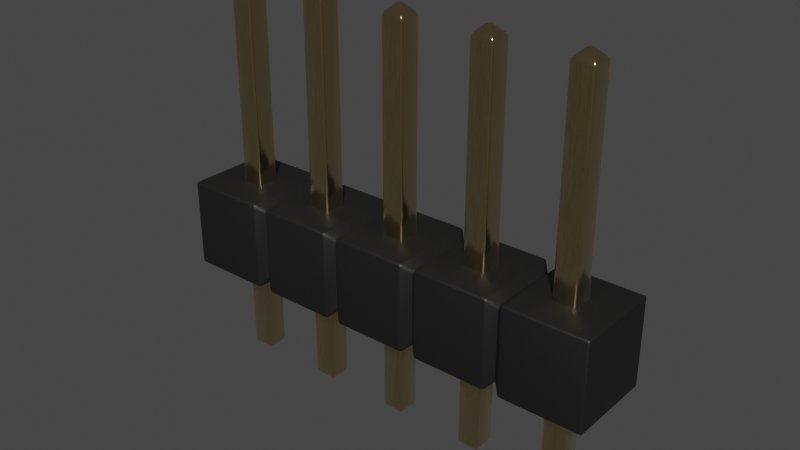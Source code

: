 # Source: PinHeader_1x5_P2.54mm_Drill1.1mm.blend  (saved by Blender 4.1.23; exported with 4.5.12 LTS)
import bpy
from mathutils import Matrix  # noqa: F401  (used for matrix-valued properties, if any)

bpy.ops.wm.read_factory_settings(use_empty=True)
scene = bpy.context.scene
scene.name = 'Scene'

# ---- collections
col_collection = bpy.data.collections.new('Collection'); scene.collection.children.link(col_collection)

# ---- materials (node trees are filled in below, after node groups)
mat_plastic_matte_black = bpy.data.materials.new('plastic_matte_black')
mat_plastic_matte_black.use_transparent_shadow = False
mat_plastic_matte_black.preview_render_type = 'CUBE'
mat_metal_goldpins_1 = bpy.data.materials.new('metal_goldpins_1')
mat_metal_goldpins_1.alpha_threshold = 0.0
mat_metal_goldpins_1.use_transparent_shadow = False
mat_metal_goldpins_1.preview_render_type = 'CUBE'
mat_metal_goldpins_1.diffuse_color = (0.5, 0.4018, 0.08046, 1.0)
mat_metal_goldpins_1.specular_color = (0.01, 0.05, 0.01)
mat_metal_goldpins_1.roughness = 0.5

# ---- node groups
ng_auto_smooth = bpy.data.node_groups.new('Auto Smooth', 'GeometryNodeTree')
_s = ng_auto_smooth.interface.new_socket(name='Geometry', in_out='OUTPUT', socket_type='NodeSocketGeometry')
_s = ng_auto_smooth.interface.new_socket(name='Geometry', in_out='INPUT', socket_type='NodeSocketGeometry')
_s = ng_auto_smooth.interface.new_socket(name='Angle', in_out='INPUT', socket_type='NodeSocketFloat')
_s.subtype = 'ANGLE'
_s.min_value = 0.0
_s.max_value = 3.142
ng_auto_smooth.is_modifier = True
_N = ng_auto_smooth.nodes; _L = ng_auto_smooth.links
n0 = _N.new('NodeGroupOutput'); n0.name = 'Group Output'; n0.location = (480, -100)
n1 = _N.new('NodeGroupInput'); n1.name = 'Group Input'; n1.location = (-420, -300)
n2 = _N.new('NodeGroupInput'); n2.name = 'Group Input.001'; n2.location = (-60, -100)
n3 = _N.new('GeometryNodeSetShadeSmooth'); n3.name = 'Set Shade Smooth'; n3.location = (120, -100)
n3.domain = 'EDGE'
n4 = _N.new('GeometryNodeSetShadeSmooth'); n4.name = 'Set Shade Smooth.001'; n4.location = (300, -100)
n5 = _N.new('GeometryNodeInputMeshEdgeAngle'); n5.name = 'Edge Angle'; n5.location = (-420, -220)
n6 = _N.new('GeometryNodeInputEdgeSmooth'); n6.name = 'Is Edge Smooth'; n6.location = (-60, -160)
n7 = _N.new('GeometryNodeInputShadeSmooth'); n7.name = 'Is Face Smooth'; n7.location = (-240, -340)
n8 = _N.new('FunctionNodeBooleanMath'); n8.name = 'Boolean Math'; n8.location = (-60, -220)
n9 = _N.new('FunctionNodeCompare'); n9.name = 'Compare'; n9.location = (-240, -180)
n9.operation = 'LESS_EQUAL'
_L.new(n5.outputs[0], n9.inputs[0])
_L.new(n4.outputs[0], n0.inputs[0])
_L.new(n1.outputs[1], n9.inputs[1])
_L.new(n9.outputs[0], n8.inputs[0])
_L.new(n7.outputs[0], n8.inputs[1])
_L.new(n2.outputs[0], n3.inputs[0])
_L.new(n6.outputs[0], n3.inputs[1])
_L.new(n3.outputs[0], n4.inputs[0])
_L.new(n8.outputs[0], n3.inputs[2])
n0.is_active_output = True

# ---- material node trees
mat_plastic_matte_black.use_nodes = True; mat_plastic_matte_black.node_tree.nodes.clear()
_N = mat_plastic_matte_black.node_tree.nodes; _L = mat_plastic_matte_black.node_tree.links
n0 = _N.new('ShaderNodeOutputMaterial'); n0.name = 'Material Output'; n0.location = (463, 300)
n1 = _N.new('ShaderNodeBsdfPrincipled'); n1.name = 'Principled BSDF'; n1.location = (173, 300)
n1.distribution = 'GGX'
n1.subsurface_method = 'BURLEY'
n1.inputs[1].default_value = 0.06818
n1.inputs[2].default_value = 0.5182
n1.inputs[3].default_value = 1.45
n1.inputs[13].default_value = 0.6432
n1.inputs[20].default_value = 0.1027
n1.inputs[27].default_value = (0.0, 0.0, 0.0, 1.0)
n1.inputs[28].default_value = 1.0
n2 = _N.new('ShaderNodeTexCoord'); n2.name = 'Texture Coordinate'; n2.location = (-1001, 105)
n3 = _N.new('ShaderNodeBump'); n3.name = 'Bump'; n3.location = (-135, -86)
n3.inputs[0].default_value = 0.1
n3.inputs[1].default_value = 0.4
n3.inputs[2].default_value = 1.0
n4 = _N.new('ShaderNodeMapping'); n4.name = 'Mapping'; n4.location = (-755, 143)
n4.inputs[3].default_value = (2.0, 2.0, 2.0)
n5 = _N.new('ShaderNodeValToRGB'); n5.name = 'ColorRamp'; n5.location = (-147, 213)
while len(n5.color_ramp.elements) > 1: n5.color_ramp.elements.remove(n5.color_ramp.elements[-1])
n5.color_ramp.elements[0].position = 0.0; n5.color_ramp.elements[0].color = (0.005014, 0.005014, 0.005014, 1.0)
_e = n5.color_ramp.elements.new(0.9955); _e.color = (0.01269, 0.01269, 0.01269, 1.0)
n6 = _N.new('ShaderNodeTexNoise'); n6.name = 'Noise Texture'; n6.location = (-455, 203)
n6.inputs[2].default_value = 200.0
n6.inputs[3].default_value = 5.6
n6.inputs[4].default_value = 0.5208
_L.new(n1.outputs[0], n0.inputs[0])
_L.new(n6.outputs[0], n5.inputs[0])
_L.new(n5.outputs[0], n1.inputs[0])
_L.new(n2.outputs[2], n4.inputs[0])
_L.new(n4.outputs[0], n6.inputs[0])
_L.new(n6.outputs[0], n3.inputs[3])
_L.new(n3.outputs[0], n1.inputs[5])
n0.is_active_output = True
mat_metal_goldpins_1.use_nodes = True; mat_metal_goldpins_1.node_tree.nodes.clear()
_N = mat_metal_goldpins_1.node_tree.nodes; _L = mat_metal_goldpins_1.node_tree.links
n0 = _N.new('ShaderNodeOutputMaterial'); n0.name = 'Material Output'; n0.location = (398, 300)
n1 = _N.new('ShaderNodeBsdfPrincipled'); n1.name = 'Principled BSDF'; n1.location = (108, 300)
n1.distribution = 'GGX'
n1.subsurface_method = 'BURLEY'
n1.inputs[1].default_value = 1.0
n1.inputs[2].default_value = 0.1841
n1.inputs[3].default_value = 1.45
n1.inputs[8].default_value = 1.0
n1.inputs[10].default_value = 0.02727
n1.inputs[13].default_value = 0.475
n1.inputs[20].default_value = 0.2891
n1.inputs[24].default_value = 0.03545
n1.inputs[27].default_value = (0.0, 0.0, 0.0, 1.0)
n1.inputs[28].default_value = 1.0
n2 = _N.new('ShaderNodeMapping'); n2.name = 'Mapping'; n2.location = (-783, 233)
n2.vector_type = 'VECTOR'
n2.inputs[3].default_value = (29.8, 40.0, 1.0)
n3 = _N.new('ShaderNodeTexCoord'); n3.name = 'Texture Coordinate'; n3.location = (-1071, 295)
n4 = _N.new('ShaderNodeTexNoise'); n4.name = 'Noise Texture'; n4.location = (-553, 188)
n4.inputs[3].default_value = 13.2
n4.inputs[4].default_value = 0.8833
n4.inputs[8].default_value = 4.0
n5 = _N.new('ShaderNodeValToRGB'); n5.name = 'ColorRamp'; n5.location = (-286, 264)
while len(n5.color_ramp.elements) > 1: n5.color_ramp.elements.remove(n5.color_ramp.elements[-1])
n5.color_ramp.elements[0].position = 0.3295; n5.color_ramp.elements[0].color = (0.9756, 0.7616, 0.4151, 1.0)
_e = n5.color_ramp.elements.new(0.8); _e.color = (0.2997, 0.2211, 0.05513, 1.0)
n6 = _N.new('ShaderNodeMix'); n6.name = 'Mix'; n6.location = (-62, 180)
n6.data_type = 'RGBA'
n6.inputs[0].default_value = 0.02727
n6.inputs[7].default_value = (0.5518, 0.2626, 0.03915, 1.0)
_L.new(n1.outputs[0], n0.inputs[0])
_L.new(n2.outputs[0], n4.inputs[0])
_L.new(n3.outputs[0], n2.inputs[0])
_L.new(n4.outputs[0], n5.inputs[0])
_L.new(n5.outputs[0], n6.inputs[6])
_L.new(n6.outputs[2], n1.inputs[0])
n0.is_active_output = True

# ---- world
world_world = bpy.data.worlds.new('World'); scene.world = world_world
world_world.use_nodes = True; world_world.node_tree.nodes.clear()
_N = world_world.node_tree.nodes; _L = world_world.node_tree.links
n0 = _N.new('ShaderNodeOutputWorld'); n0.name = 'World Output'; n0.location = (300, 300)
n1 = _N.new('ShaderNodeBackground'); n1.name = 'Background'; n1.location = (10, 300)
n1.inputs[0].default_value = (0.05088, 0.05088, 0.05088, 1.0)
_L.new(n1.outputs[0], n0.inputs[0])
n0.is_active_output = True
world_world.color = (0.05088, 0.05088, 0.05088)
world_world.use_sun_shadow = False
world_world.sun_shadow_jitter_overblur = 0.0

# ---- meshes
me_shape_9_indexedfaceset_004 = bpy.data.meshes.new('SHAPE_9_IndexedFaceSet.004')
me_shape_9_indexedfaceset_004.from_pydata([(0.5, 0.4116, 0.08839), (-0.5, -0.5, 0.0), (-0.5, -0.5, 1.0), (0.4116, -0.5, 1.0), (0.4116, 0.5, 0.0), (-0.5, 0.5, 1.0), (-0.5, 0.5, 0.0), (0.4116, -0.5, 0.0), (0.4116, 0.5, 1.0), (0.5, -0.4116, 0.9116), (0.5, 0.4116, 0.9116), (0.5, -0.4116, 0.08839), (0.5884, -0.5, 1.0), (1.412, -0.5, 1.0), (0.5884, 0.5, 1.0), (0.5884, 0.5, 0.0), (0.5884, -0.5, 0.0), (1.412, -0.5, 0.0), (1.5, 0.4116, 0.08839), (1.412, 0.5, 1.0), (1.412, 0.5, 0.0), (1.5, -0.4116, 0.08839), (1.5, -0.4116, 0.9116), (1.588, -0.5, 1.0), (1.5, 0.4116, 0.9116), (1.588, 0.5, 0.0), (1.588, 0.5, 1.0), (1.588, -0.5, 0.0), (2.412, -0.5, 0.0), (2.5, -0.4116, 0.08839), (2.412, -0.5, 1.0), (2.412, 0.5, 1.0), (2.5, 0.4116, 0.9116), (2.412, 0.5, 0.0), (2.5, 0.4116, 0.08839), (2.5, -0.4116, 0.9116), (2.588, 0.5, 0.0), (2.588, -0.5, 0.0), (2.588, -0.5, 1.0), (2.588, 0.5, 1.0), (3.412, -0.5, 1.0), (3.412, 0.5, 1.0), (3.5, -0.4116, 0.9116), (3.412, 0.5, 0.0), (3.412, -0.5, 0.0), (3.588, -0.5, 1.0), (3.5, -0.4116, 0.08839), (3.588, 0.5, 1.0), (3.5, 0.4116, 0.08839), (3.5, 0.4116, 0.9116), (3.588, -0.5, 0.0), (3.588, 0.5, 0.0), (4.5, -0.5, 0.0), (4.5, -0.5, 1.0), (4.5, 0.5, 0.0), (4.5, 0.5, 1.0), (0.126, -0.126, -1.08), (-0.126, -0.126, 3.261), (-0.126, -0.126, -1.08), (-0.0252, -0.0252, 3.362), (0.126, 0.126, 3.261), (-0.0252, -0.0252, -1.181), (0.0252, -0.0252, -1.181), (0.126, -0.126, 3.261), (0.0252, 0.0252, -1.181), (-0.0252, 0.0252, -1.181), (-0.126, 0.126, -1.08), (-0.0252, 0.0252, 3.362), (0.0252, 0.0252, 3.362), (-0.126, 0.126, 3.261), (0.126, 0.126, -1.08), (0.0252, -0.0252, 3.362), (0.874, 0.126, -1.08), (1.126, -0.126, 3.261), (0.874, -0.126, 3.261), (0.874, 0.126, 3.261), (0.9748, 0.0252, 3.362), (1.126, 0.126, -1.08), (1.126, -0.126, -1.08), (0.874, -0.126, -1.08), (0.9748, -0.0252, -1.181), (0.9748, 0.0252, -1.181), (1.025, 0.0252, -1.181), (0.9748, -0.0252, 3.362), (1.025, 0.0252, 3.362), (1.126, 0.126, 3.261), (1.025, -0.0252, -1.181), (1.025, -0.0252, 3.362), (2.126, -0.126, -1.08), (1.874, -0.126, -1.08), (1.975, -0.0252, -1.181), (1.975, 0.0252, -1.181), (1.874, -0.126, 3.261), (1.874, 0.126, 3.261), (2.126, 0.126, -1.08), (2.025, -0.0252, -1.181), (1.975, -0.0252, 3.362), (2.025, -0.0252, 3.362), (1.874, 0.126, -1.08), (1.975, 0.0252, 3.362), (2.025, 0.0252, -1.181), (2.126, -0.126, 3.261), (2.126, 0.126, 3.261), (2.025, 0.0252, 3.362), (2.874, 0.126, -1.08), (2.874, -0.126, 3.261), (3.126, -0.126, -1.08), (2.975, -0.0252, -1.181), (2.874, -0.126, -1.08), (2.975, -0.0252, 3.362), (3.025, 0.0252, -1.181), (2.975, 0.0252, -1.181), (3.126, 0.126, -1.08), (3.025, -0.0252, 3.362), (2.975, 0.0252, 3.362), (2.874, 0.126, 3.261), (3.025, -0.0252, -1.181), (3.126, -0.126, 3.261), (3.126, 0.126, 3.261), (3.025, 0.0252, 3.362), (3.874, 0.126, -1.08), (3.874, -0.126, 3.261), (3.874, -0.126, -1.08), (3.975, -0.0252, 3.362), (3.874, 0.126, 3.261), (3.975, 0.0252, 3.362), (4.126, 0.126, 3.261), (3.975, -0.0252, -1.181), (4.025, -0.0252, -1.181), (4.126, -0.126, 3.261), (4.025, 0.0252, -1.181), (3.975, 0.0252, -1.181), (4.025, -0.0252, 3.362), (4.126, -0.126, -1.08), (4.126, 0.126, -1.08), (4.025, 0.0252, 3.362)], [], [(11, 4, 7), (11, 0, 4), (2, 1, 6), (2, 6, 5), (3, 7, 1), (3, 1, 2), (8, 2, 5), (8, 3, 2), (8, 6, 4), (8, 5, 6), (4, 6, 1), (4, 1, 7), (9, 11, 7), (9, 7, 3), (8, 9, 3), (10, 9, 8), (8, 4, 0), (10, 8, 0), (12, 16, 11), (12, 11, 9), (12, 9, 10), (12, 10, 14), (14, 0, 15), (14, 10, 0), (15, 0, 11), (15, 11, 16), (13, 17, 16), (13, 16, 12), (19, 12, 14), (19, 13, 12), (19, 15, 20), (19, 14, 15), (20, 15, 16), (20, 16, 17), (22, 21, 17), (22, 17, 13), (19, 22, 13), (24, 22, 19), (19, 20, 18), (24, 19, 18), (21, 20, 17), (21, 18, 20), (23, 27, 21), (23, 21, 22), (23, 22, 24), (23, 24, 26), (26, 18, 25), (26, 24, 18), (25, 18, 21), (25, 21, 27), (30, 28, 27), (30, 27, 23), (31, 23, 26), (31, 30, 23), (31, 25, 33), (31, 26, 25), (33, 25, 27), (33, 27, 28), (35, 29, 28), (35, 28, 30), (31, 35, 30), (32, 35, 31), (31, 33, 34), (32, 31, 34), (29, 33, 28), (29, 34, 33), (38, 37, 29), (38, 29, 35), (38, 35, 32), (38, 32, 39), (39, 34, 36), (39, 32, 34), (36, 34, 29), (36, 29, 37), (40, 44, 37), (40, 37, 38), (41, 38, 39), (41, 40, 38), (41, 36, 43), (41, 39, 36), (43, 36, 37), (43, 37, 44), (42, 46, 44), (42, 44, 40), (41, 42, 40), (49, 42, 41), (41, 43, 48), (49, 41, 48), (46, 43, 44), (46, 48, 43), (45, 50, 46), (45, 46, 42), (42, 49, 47), (45, 42, 47), (47, 48, 51), (47, 49, 48), (51, 48, 46), (51, 46, 50), (53, 52, 50), (53, 50, 45), (55, 45, 47), (55, 53, 45), (55, 51, 54), (55, 47, 51), (54, 51, 50), (54, 50, 52), (53, 54, 52), (53, 55, 54), (57, 58, 66), (57, 66, 69), (57, 56, 58), (63, 56, 57), (65, 58, 61), (65, 66, 58), (67, 59, 57), (67, 57, 69), (69, 66, 70), (60, 69, 70), (63, 70, 56), (63, 60, 70), (61, 56, 62), (61, 58, 56), (59, 71, 63), (59, 63, 57), (64, 61, 62), (64, 65, 61), (65, 64, 70), (65, 70, 66), (68, 71, 59), (68, 59, 67), (67, 60, 68), (67, 69, 60), (64, 62, 56), (64, 56, 70), (68, 63, 71), (68, 60, 63), (74, 79, 72), (74, 72, 75), (74, 78, 79), (73, 78, 74), (81, 79, 80), (81, 72, 79), (76, 83, 74), (76, 74, 75), (75, 72, 77), (85, 75, 77), (73, 77, 78), (73, 85, 77), (80, 78, 86), (80, 79, 78), (83, 87, 73), (83, 73, 74), (82, 80, 86), (82, 81, 80), (72, 82, 77), (81, 82, 72), (84, 87, 83), (84, 83, 76), (75, 85, 84), (76, 75, 84), (82, 86, 78), (82, 78, 77), (84, 73, 87), (84, 85, 73), (92, 89, 98), (92, 98, 93), (92, 88, 89), (101, 88, 92), (91, 89, 90), (91, 98, 89), (99, 96, 92), (99, 92, 93), (93, 98, 94), (102, 93, 94), (101, 94, 88), (101, 102, 94), (90, 88, 95), (90, 89, 88), (96, 97, 101), (96, 101, 92), (100, 90, 95), (100, 91, 90), (98, 100, 94), (91, 100, 98), (103, 97, 96), (103, 96, 99), (93, 102, 103), (99, 93, 103), (100, 95, 88), (100, 88, 94), (103, 101, 97), (103, 102, 101), (105, 108, 104), (105, 104, 115), (105, 106, 108), (117, 106, 105), (111, 108, 107), (111, 104, 108), (114, 109, 105), (114, 105, 115), (115, 104, 112), (118, 115, 112), (117, 112, 106), (117, 118, 112), (107, 106, 116), (107, 108, 106), (109, 113, 117), (109, 117, 105), (110, 107, 116), (110, 111, 107), (104, 110, 112), (111, 110, 104), (119, 113, 109), (119, 109, 114), (115, 118, 119), (114, 115, 119), (110, 116, 106), (110, 106, 112), (119, 117, 113), (119, 118, 117), (121, 122, 120), (121, 120, 124), (121, 133, 122), (129, 133, 121), (131, 122, 127), (131, 120, 122), (125, 123, 121), (125, 121, 124), (124, 120, 134), (126, 124, 134), (129, 134, 133), (129, 126, 134), (127, 133, 128), (127, 122, 133), (123, 132, 129), (123, 129, 121), (130, 127, 128), (130, 131, 127), (120, 130, 134), (131, 130, 120), (135, 132, 123), (135, 123, 125), (124, 126, 135), (125, 124, 135), (130, 128, 133), (130, 133, 134), (135, 129, 132), (135, 126, 129)])
me_shape_9_indexedfaceset_004.polygons.foreach_set('use_smooth', [True] * 248)
me_shape_9_indexedfaceset_004.polygons.foreach_set('material_index', [0, 0, 0, 0, 0, 0, 0, 0, 0, 0, 0, 0, 0, 0, 0, 0, 0, 0, 0, 0, 0, 0, 0, 0, 0, 0, 0, 0, 0, 0, 0, 0, 0, 0, 0, 0, 0, 0, 0, 0, 0, 0, 0, 0, 0, 0, 0, 0, 0, 0, 0, 0, 0, 0, 0, 0, 0, 0, 0, 0, 0, 0, 0, 0, 0, 0, 0, 0, 0, 0, 0, 0, 0, 0, 0, 0, 0, 0, 0, 0, 0, 0, 0, 0, 0, 0, 0, 0, 0, 0, 0, 0, 0, 0, 0, 0, 0, 0, 0, 0, 0, 0, 0, 0, 0, 0, 0, 0, 1, 1, 1, 1, 1, 1, 1, 1, 1, 1, 1, 1, 1, 1, 1, 1, 1, 1, 1, 1, 1, 1, 1, 1, 1, 1, 1, 1, 1, 1, 1, 1, 1, 1, 1, 1, 1, 1, 1, 1, 1, 1, 1, 1, 1, 1, 1, 1, 1, 1, 1, 1, 1, 1, 1, 1, 1, 1, 1, 1, 1, 1, 1, 1, 1, 1, 1, 1, 1, 1, 1, 1, 1, 1, 1, 1, 1, 1, 1, 1, 1, 1, 1, 1, 1, 1, 1, 1, 1, 1, 1, 1, 1, 1, 1, 1, 1, 1, 1, 1, 1, 1, 1, 1, 1, 1, 1, 1, 1, 1, 1, 1, 1, 1, 1, 1, 1, 1, 1, 1, 1, 1, 1, 1, 1, 1, 1, 1, 1, 1, 1, 1, 1, 1, 1, 1, 1, 1, 1, 1])
_uv = me_shape_9_indexedfaceset_004.uv_layers.new(name='UVMap')
_uv.uv.foreach_set('vector', [0.08839, 1.0, 1.0, 0.0, 0.0, 0.0, 0.08839, 1.0, 0.9116, 1.0, 1.0, 0.0, 0.0, 1.0, 0.0, 0.0, 1.0, 0.0, 0.0, 1.0, 1.0, 0.0, 1.0, 1.0, 1.0, 1.0, 0.0, 1.0, 0.0, 0.0, 1.0, 1.0, 0.0, 0.0, 1.0, 0.0, 1.0, 1.0, 0.0, 0.0, 1.0, 0.0, 1.0, 1.0, 0.0, 1.0, 0.0, 0.0, 1.0, 1.0, 0.0, 0.0, 0.0, 1.0, 1.0, 1.0, 1.0, 0.0, 0.0, 0.0, 1.0, 1.0, 1.0, 0.0, 0.0, 0.0, 1.0, 1.0, 0.0, 0.0, 0.0, 1.0, 0.9116, 1.0, 0.08839, 1.0, 0.0, 0.0, 0.9116, 1.0, 0.0, 0.0, 1.0, 0.0, 1.0, 0.0, 0.08839, 1.0, 0.0, 0.0, 0.9116, 1.0, 0.08839, 1.0, 1.0, 0.0, 1.0, 0.0, 0.0, 0.0, 0.08839, 1.0, 0.9116, 1.0, 1.0, 0.0, 0.08839, 1.0, 1.0, 1.0, 0.0, 1.0, 0.08839, 0.0, 1.0, 1.0, 0.08839, 0.0, 0.9116, 0.0, 0.0, 1.0, 0.08839, 0.0, 0.9116, 0.0, 0.0, 1.0, 0.9116, 0.0, 1.0, 1.0, 1.0, 1.0, 0.08839, 0.0, 0.0, 1.0, 1.0, 1.0, 0.9116, 0.0, 0.08839, 0.0, 1.0, 1.0, 0.9116, 0.0, 0.08839, 0.0, 1.0, 1.0, 0.08839, 0.0, 0.0, 1.0, 1.0, 1.0, 0.0, 1.0, 0.0, 0.0, 1.0, 1.0, 0.0, 0.0, 1.0, 0.0, 1.0, 1.0, 0.0, 0.0, 1.0, 0.0, 1.0, 1.0, 0.0, 1.0, 0.0, 0.0, 1.0, 1.0, 0.0, 0.0, 0.0, 1.0, 1.0, 1.0, 1.0, 0.0, 0.0, 0.0, 1.0, 1.0, 1.0, 0.0, 0.0, 0.0, 1.0, 1.0, 0.0, 0.0, 0.0, 1.0, 0.9116, 1.0, 0.08839, 1.0, 0.0, 0.0, 0.9116, 1.0, 0.0, 0.0, 1.0, 0.0, 1.0, 1.0, 0.08839, 0.0, 0.0, 1.0, 0.9116, 0.0, 0.08839, 0.0, 1.0, 1.0, 1.0, 1.0, 0.0, 1.0, 0.08839, 0.0, 0.9116, 0.0, 1.0, 1.0, 0.08839, 0.0, 0.08839, 1.0, 1.0, 0.0, 0.0, 0.0, 0.08839, 1.0, 0.9116, 1.0, 1.0, 0.0, 1.0, 0.0, 0.0, 0.0, 0.08839, 1.0, 1.0, 0.0, 0.08839, 1.0, 0.9116, 1.0, 0.0, 1.0, 0.08839, 0.0, 0.9116, 0.0, 0.0, 1.0, 0.9116, 0.0, 1.0, 1.0, 1.0, 1.0, 0.08839, 0.0, 0.0, 1.0, 1.0, 1.0, 0.9116, 0.0, 0.08839, 0.0, 1.0, 0.0, 0.9116, 1.0, 0.08839, 1.0, 1.0, 0.0, 0.08839, 1.0, 0.0, 0.0, 1.0, 1.0, 0.0, 1.0, 0.0, 0.0, 1.0, 1.0, 0.0, 0.0, 1.0, 0.0, 1.0, 1.0, 0.0, 0.0, 1.0, 0.0, 1.0, 1.0, 0.0, 1.0, 0.0, 0.0, 1.0, 1.0, 0.0, 0.0, 0.0, 1.0, 1.0, 1.0, 1.0, 0.0, 0.0, 0.0, 1.0, 1.0, 1.0, 0.0, 0.0, 0.0, 1.0, 1.0, 0.0, 0.0, 0.0, 1.0, 0.9116, 1.0, 0.08839, 1.0, 0.0, 0.0, 0.9116, 1.0, 0.0, 0.0, 1.0, 0.0, 1.0, 1.0, 0.08839, 0.0, 0.0, 1.0, 0.9116, 0.0, 0.08839, 0.0, 1.0, 1.0, 1.0, 1.0, 0.0, 1.0, 0.08839, 0.0, 0.9116, 0.0, 1.0, 1.0, 0.08839, 0.0, 0.08839, 1.0, 1.0, 0.0, 0.0, 0.0, 0.08839, 1.0, 0.9116, 1.0, 1.0, 0.0, 1.0, 0.0, 0.0, 0.0, 0.08839, 1.0, 1.0, 0.0, 0.08839, 1.0, 0.9116, 1.0, 0.0, 1.0, 0.08839, 0.0, 0.9116, 0.0, 0.0, 1.0, 0.9116, 0.0, 1.0, 1.0, 1.0, 1.0, 0.08839, 0.0, 0.0, 1.0, 1.0, 1.0, 0.9116, 0.0, 0.08839, 0.0, 1.0, 0.0, 0.9116, 1.0, 0.08839, 1.0, 1.0, 0.0, 0.08839, 1.0, 0.0, 0.0, 1.0, 1.0, 0.0, 1.0, 0.0, 0.0, 1.0, 1.0, 0.0, 0.0, 1.0, 0.0, 1.0, 1.0, 0.0, 0.0, 1.0, 0.0, 1.0, 1.0, 0.0, 1.0, 0.0, 0.0, 1.0, 1.0, 0.0, 0.0, 0.0, 1.0, 1.0, 1.0, 1.0, 0.0, 0.0, 0.0, 1.0, 1.0, 1.0, 0.0, 0.0, 0.0, 1.0, 1.0, 0.0, 0.0, 0.0, 1.0, 0.9116, 1.0, 0.08839, 1.0, 0.0, 0.0, 0.9116, 1.0, 0.0, 0.0, 1.0, 0.0, 1.0, 1.0, 0.08839, 0.0, 0.0, 1.0, 0.9116, 0.0, 0.08839, 0.0, 1.0, 1.0, 1.0, 1.0, 0.0, 1.0, 0.08839, 0.0, 0.9116, 0.0, 1.0, 1.0, 0.08839, 0.0, 0.08839, 1.0, 1.0, 0.0, 0.0, 0.0, 0.08839, 1.0, 0.9116, 1.0, 1.0, 0.0, 1.0, 0.0, 0.0, 0.0, 0.08839, 1.0, 1.0, 0.0, 0.08839, 1.0, 0.9116, 1.0, 0.08839, 0.0, 0.9116, 0.0, 1.0, 1.0, 0.0, 1.0, 0.08839, 0.0, 1.0, 1.0, 1.0, 1.0, 0.08839, 0.0, 0.0, 1.0, 1.0, 1.0, 0.9116, 0.0, 0.08839, 0.0, 1.0, 0.0, 0.9116, 1.0, 0.08839, 1.0, 1.0, 0.0, 0.08839, 1.0, 0.0, 0.0, 1.0, 1.0, 0.0, 1.0, 0.0, 0.0, 1.0, 1.0, 0.0, 0.0, 1.0, 0.0, 1.0, 1.0, 0.0, 0.0, 1.0, 0.0, 1.0, 1.0, 0.0, 1.0, 0.0, 0.0, 1.0, 1.0, 0.0, 0.0, 0.0, 1.0, 1.0, 1.0, 1.0, 0.0, 0.0, 0.0, 1.0, 1.0, 1.0, 0.0, 0.0, 0.0, 1.0, 1.0, 0.0, 0.0, 0.0, 1.0, 0.0, 1.0, 1.0, 0.0, 0.0, 0.0, 0.0, 1.0, 1.0, 1.0, 1.0, 0.0, 1.0, 0.0, 0.0, 0.0, 0.0, 1.0, 1.0, 0.0, 0.0, 1.0, 1.0, 1.0, 1.0, 0.0, 0.0, 1.0, 0.0, 0.0, 1.0, 1.0, 0.0, 1.0, 1.0, 0.0, 0.6, 0.0, 0.0, 1.0, 0.4, 0.0, 0.6, 0.0, 1.0, 1.0, 0.0, 1.0, 0.6, 1.0, 0.4, 1.0, 0.0, 0.0, 0.6, 1.0, 0.0, 0.0, 1.0, 0.0, 1.0, 0.0, 0.0, 0.0, 0.0, 1.0, 1.0, 1.0, 1.0, 0.0, 0.0, 1.0, 1.0, 0.0, 0.0, 1.0, 0.0, 0.0, 1.0, 0.0, 1.0, 1.0, 0.0, 1.0, 0.4, 0.0, 1.0, 1.0, 0.6, 0.0, 0.4, 0.0, 0.0, 1.0, 1.0, 1.0, 0.4, 1.0, 0.6, 1.0, 1.0, 0.0, 0.4, 1.0, 1.0, 0.0, 0.0, 0.0, 1.0, 1.0, 0.0, 0.0, 1.0, 0.0, 1.0, 1.0, 0.0, 1.0, 0.0, 0.0, 0.4, 0.0, 0.6, 0.0, 1.0, 1.0, 0.4, 0.0, 1.0, 1.0, 0.0, 1.0, 1.0, 1.0, 1.0, 0.0, 0.0, 0.0, 1.0, 1.0, 0.0, 0.0, 0.0, 1.0, 0.4, 0.0, 1.0, 1.0, 0.6, 0.0, 0.4, 0.0, 0.0, 1.0, 1.0, 1.0, 0.6, 0.0, 0.4, 0.0, 0.0, 1.0, 0.6, 0.0, 0.0, 1.0, 1.0, 1.0, 0.6, 0.0, 0.0, 1.0, 0.4, 0.0, 0.6, 0.0, 1.0, 1.0, 0.0, 1.0, 1.0, 0.0, 0.0, 0.0, 0.0, 1.0, 1.0, 0.0, 0.0, 1.0, 1.0, 1.0, 1.0, 0.0, 0.0, 1.0, 0.0, 0.0, 1.0, 1.0, 0.0, 1.0, 1.0, 0.0, 0.6, 0.0, 0.0, 1.0, 0.4, 0.0, 0.6, 0.0, 1.0, 1.0, 0.0, 1.0, 0.6, 1.0, 0.4, 1.0, 0.0, 0.0, 0.6, 1.0, 0.0, 0.0, 1.0, 0.0, 1.0, 0.0, 0.0, 0.0, 0.0, 1.0, 1.0, 1.0, 1.0, 0.0, 0.0, 1.0, 1.0, 0.0, 0.0, 1.0, 0.0, 0.0, 1.0, 0.0, 1.0, 1.0, 0.0, 1.0, 0.4, 0.0, 1.0, 1.0, 0.6, 0.0, 0.4, 0.0, 0.0, 1.0, 1.0, 1.0, 0.4, 1.0, 0.6, 1.0, 1.0, 0.0, 0.4, 1.0, 1.0, 0.0, 0.0, 0.0, 1.0, 1.0, 0.0, 0.0, 1.0, 0.0, 1.0, 1.0, 0.0, 1.0, 0.0, 0.0, 0.0, 1.0, 0.6, 0.0, 1.0, 1.0, 0.4, 0.0, 0.6, 0.0, 0.0, 1.0, 1.0, 1.0, 1.0, 0.0, 0.0, 0.0, 1.0, 1.0, 0.0, 0.0, 0.0, 1.0, 0.0, 1.0, 1.0, 1.0, 0.6, 0.0, 0.4, 0.0, 0.0, 1.0, 0.6, 0.0, 0.6, 0.0, 0.4, 0.0, 0.0, 1.0, 0.6, 0.0, 0.0, 1.0, 1.0, 1.0, 0.6, 0.0, 0.0, 1.0, 0.4, 0.0, 0.6, 0.0, 1.0, 1.0, 0.0, 1.0, 1.0, 0.0, 0.0, 0.0, 0.0, 1.0, 1.0, 0.0, 0.0, 1.0, 1.0, 1.0, 1.0, 0.0, 0.0, 1.0, 0.0, 0.0, 1.0, 1.0, 0.0, 1.0, 1.0, 0.0, 0.6, 0.0, 0.0, 1.0, 0.4, 0.0, 0.6, 0.0, 1.0, 1.0, 0.0, 1.0, 0.6, 1.0, 0.4, 1.0, 0.0, 0.0, 0.6, 1.0, 0.0, 0.0, 1.0, 0.0, 1.0, 0.0, 0.0, 0.0, 0.0, 1.0, 1.0, 1.0, 1.0, 0.0, 0.0, 1.0, 1.0, 0.0, 0.0, 1.0, 0.0, 0.0, 1.0, 0.0, 1.0, 1.0, 0.0, 1.0, 0.4, 0.0, 1.0, 1.0, 0.6, 0.0, 0.4, 0.0, 0.0, 1.0, 1.0, 1.0, 0.4, 1.0, 0.6, 1.0, 1.0, 0.0, 0.4, 1.0, 1.0, 0.0, 0.0, 0.0, 1.0, 1.0, 0.0, 0.0, 1.0, 0.0, 1.0, 1.0, 0.0, 1.0, 0.0, 0.0, 0.0, 1.0, 0.6, 0.0, 1.0, 1.0, 0.4, 0.0, 0.6, 0.0, 0.0, 1.0, 1.0, 1.0, 1.0, 0.0, 0.0, 0.0, 1.0, 1.0, 0.0, 0.0, 0.0, 1.0, 0.0, 1.0, 1.0, 1.0, 0.6, 0.0, 0.4, 0.0, 0.0, 1.0, 0.6, 0.0, 0.6, 0.0, 0.4, 0.0, 0.0, 1.0, 0.6, 0.0, 0.0, 1.0, 1.0, 1.0, 0.6, 0.0, 0.0, 1.0, 0.4, 0.0, 0.6, 0.0, 1.0, 1.0, 0.0, 1.0, 1.0, 0.0, 0.0, 0.0, 0.0, 1.0, 1.0, 0.0, 0.0, 1.0, 1.0, 1.0, 1.0, 0.0, 0.0, 1.0, 0.0, 0.0, 1.0, 1.0, 0.0, 1.0, 1.0, 0.0, 0.6, 0.0, 0.0, 1.0, 0.4, 0.0, 0.6, 0.0, 1.0, 1.0, 0.0, 1.0, 0.6, 1.0, 0.4, 1.0, 0.0, 0.0, 0.6, 1.0, 0.0, 0.0, 1.0, 0.0, 1.0, 0.0, 0.0, 0.0, 0.0, 1.0, 1.0, 1.0, 1.0, 0.0, 0.0, 1.0, 1.0, 0.0, 0.0, 1.0, 0.0, 0.0, 1.0, 0.0, 1.0, 1.0, 0.0, 1.0, 0.4, 0.0, 1.0, 1.0, 0.6, 0.0, 0.4, 0.0, 0.0, 1.0, 1.0, 1.0, 0.4, 1.0, 0.6, 1.0, 1.0, 0.0, 0.4, 1.0, 1.0, 0.0, 0.0, 0.0, 1.0, 1.0, 0.0, 0.0, 1.0, 0.0, 1.0, 1.0, 0.0, 1.0, 0.0, 0.0, 0.0, 1.0, 0.6, 0.0, 1.0, 1.0, 0.4, 0.0, 0.6, 0.0, 0.0, 1.0, 1.0, 1.0, 1.0, 0.0, 0.0, 0.0, 1.0, 1.0, 0.0, 0.0, 0.0, 1.0, 0.0, 1.0, 1.0, 1.0, 0.6, 0.0, 0.4, 0.0, 0.0, 1.0, 0.6, 0.0, 0.6, 0.0, 0.4, 0.0, 0.0, 1.0, 0.6, 0.0, 0.0, 1.0, 1.0, 1.0, 0.6, 0.0, 0.0, 1.0, 0.4, 0.0, 0.6, 0.0, 1.0, 1.0, 0.0, 1.0, 1.0, 0.0, 0.0, 0.0, 0.0, 1.0, 1.0, 0.0, 0.0, 1.0, 1.0, 1.0, 1.0, 0.0, 0.0, 1.0, 0.0, 0.0, 1.0, 1.0, 0.0, 1.0, 1.0, 0.0, 0.6, 0.0, 0.0, 1.0, 0.4, 0.0, 0.6, 0.0, 1.0, 1.0, 0.0, 1.0, 0.6, 1.0, 0.4, 1.0, 0.0, 0.0, 0.6, 1.0, 0.0, 0.0, 1.0, 0.0, 1.0, 0.0, 0.0, 0.0, 0.0, 1.0, 1.0, 1.0, 1.0, 0.0, 0.0, 1.0, 1.0, 0.0, 0.0, 1.0, 0.0, 0.0, 1.0, 0.0, 1.0, 1.0, 0.0, 1.0, 0.4, 0.0, 1.0, 1.0, 0.6, 0.0, 0.4, 0.0, 0.0, 1.0, 1.0, 1.0, 0.4, 1.0, 0.6, 1.0, 1.0, 0.0, 0.4, 1.0, 1.0, 0.0, 0.0, 0.0, 1.0, 1.0, 0.0, 0.0, 1.0, 0.0, 1.0, 1.0, 0.0, 1.0, 0.0, 0.0, 0.0, 1.0, 0.6, 0.0, 1.0, 1.0, 0.4, 0.0, 0.6, 0.0, 0.0, 1.0, 1.0, 1.0, 1.0, 0.0, 0.0, 0.0, 1.0, 1.0, 0.0, 0.0, 0.0, 1.0, 0.0, 1.0, 1.0, 1.0, 0.6, 0.0, 0.4, 0.0, 0.0, 1.0, 0.6, 0.0, 0.6, 0.0, 0.4, 0.0, 0.0, 1.0, 0.6, 0.0, 0.0, 1.0, 1.0, 1.0, 0.6, 0.0, 0.0, 1.0, 0.4, 0.0, 0.6, 0.0, 1.0, 1.0, 0.0, 1.0])
me_shape_9_indexedfaceset_004.materials.append(mat_plastic_matte_black)
me_shape_9_indexedfaceset_004.materials.append(mat_metal_goldpins_1)
me_shape_9_indexedfaceset_004.update()

# ---- objects
ob_shape_9_indexedfaceset = bpy.data.objects.new('SHAPE_9_IndexedFaceSet', me_shape_9_indexedfaceset_004)

# ---- transforms, parenting, visibility, modifiers, constraints
ob_shape_9_indexedfaceset.location = (0.0, 0.0, 0.0)
ob_shape_9_indexedfaceset.scale = (2.54, 2.54, 2.54)
_m = ob_shape_9_indexedfaceset.modifiers.new('Bevel', 'BEVEL')
_m.segments = 3
_m = ob_shape_9_indexedfaceset.modifiers.new('Auto Smooth', 'NODES')
_m.node_group = ng_auto_smooth
_gi = [s.identifier for s in ng_auto_smooth.interface.items_tree if s.item_type == 'SOCKET' and s.in_out == 'INPUT']
_m[_gi[1]] = 0.5236  # Angle

# ---- collection membership
col_collection.objects.link(ob_shape_9_indexedfaceset)

# ---- scene / render settings (as saved in the file)
scene.frame_start = 1; scene.frame_end = 250; scene.frame_set(1)
scene.render.engine = 'BLENDER_EEVEE_NEXT'
scene.cycles.sampling_pattern = 'TABULATED_SOBOL'
scene.cycles.use_light_tree = False
scene.eevee.ray_tracing_options.trace_max_roughness = 0.0
scene.view_settings.view_transform = 'Filmic'
bpy.context.view_layer.update()

# ---- added for rendering (the .blend has no active camera and no usable light): camera, sun
cam_auto = bpy.data.cameras.new('AutoCamera')
cam_auto.lens = 50.0
cam_auto.sensor_width = 36.0
cam_auto.clip_end = 1000.0
ob_auto_camera = bpy.data.objects.new('AutoCamera', cam_auto)
scene.collection.objects.link(ob_auto_camera)
ob_auto_camera.location = (21.1297, -19.2597, 15.6098)
ob_auto_camera.rotation_euler = (1.09748, -7.21219e-08, 0.694738)
scene.camera = ob_auto_camera
light_auto_sun = bpy.data.lights.new('AutoSun', 'SUN')
light_auto_sun.energy = 3.0
light_auto_sun.angle = 0.0523599
ob_auto_sun = bpy.data.objects.new('AutoSun', light_auto_sun)
scene.collection.objects.link(ob_auto_sun)
ob_auto_sun.rotation_euler = (0.872665, 0.174533, 0.523599)
bpy.context.view_layer.update()
